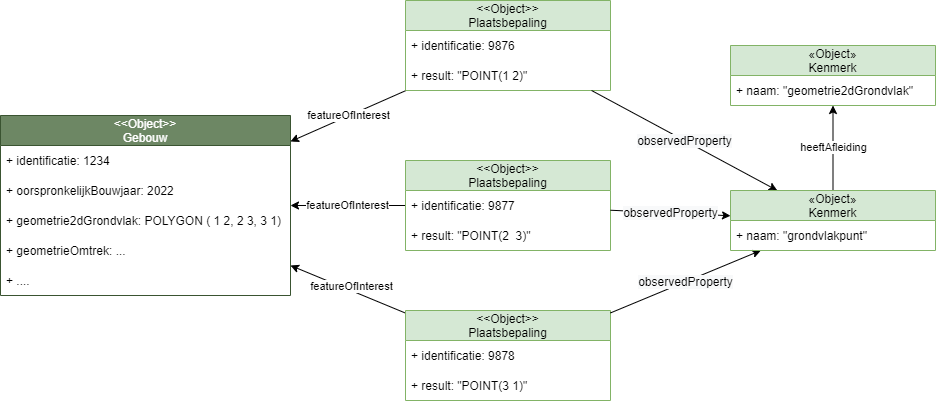

The diagram above was exported from draw.io. Its source (the exported page's mxGraphModel, read from the mxfile embedded in the PNG):
<mxGraphModel dx="-626" dy="-3394" grid="1" gridSize="10" guides="1" tooltips="1" connect="1" arrows="1" fold="1" page="1" pageScale="1" pageWidth="850" pageHeight="1100" math="0" shadow="0">
  <root>
    <mxCell id="0" />
    <mxCell id="1" parent="0" />
    <mxCell id="53" value="&lt;&lt;Object&gt;&gt;&#10;Gebouw" style="swimlane;fontStyle=0;childLayout=stackLayout;horizontal=1;startSize=30;horizontalStack=0;resizeParent=1;resizeParentMax=0;resizeLast=0;collapsible=1;marginBottom=0;fillColor=#6d8764;fontColor=#ffffff;strokeColor=#3A5431;" vertex="1" parent="1">
      <mxGeometry x="2410" y="4600" width="290" height="180" as="geometry" />
    </mxCell>
    <mxCell id="54" value="+ identificatie: 1234" style="text;strokeColor=none;fillColor=none;align=left;verticalAlign=middle;spacingLeft=4;spacingRight=4;overflow=hidden;points=[[0,0.5],[1,0.5]];portConstraint=eastwest;rotatable=0;" vertex="1" parent="53">
      <mxGeometry y="30" width="290" height="30" as="geometry" />
    </mxCell>
    <mxCell id="55" value="+ oorspronkelijkBouwjaar: 2022" style="text;strokeColor=none;fillColor=none;align=left;verticalAlign=middle;spacingLeft=4;spacingRight=4;overflow=hidden;points=[[0,0.5],[1,0.5]];portConstraint=eastwest;rotatable=0;" vertex="1" parent="53">
      <mxGeometry y="60" width="290" height="30" as="geometry" />
    </mxCell>
    <mxCell id="56" value="+ geometrie2dGrondvlak: POLYGON ( 1 2, 2 3, 3 1)" style="text;strokeColor=none;fillColor=none;align=left;verticalAlign=middle;spacingLeft=4;spacingRight=4;overflow=hidden;points=[[0,0.5],[1,0.5]];portConstraint=eastwest;rotatable=0;" vertex="1" parent="53">
      <mxGeometry y="90" width="290" height="30" as="geometry" />
    </mxCell>
    <mxCell id="57" value="+ geometrieOmtrek: ..." style="text;strokeColor=none;fillColor=none;align=left;verticalAlign=middle;spacingLeft=4;spacingRight=4;overflow=hidden;points=[[0,0.5],[1,0.5]];portConstraint=eastwest;rotatable=0;" vertex="1" parent="53">
      <mxGeometry y="120" width="290" height="30" as="geometry" />
    </mxCell>
    <mxCell id="58" value="+ ...." style="text;strokeColor=none;fillColor=none;align=left;verticalAlign=middle;spacingLeft=4;spacingRight=4;overflow=hidden;points=[[0,0.5],[1,0.5]];portConstraint=eastwest;rotatable=0;" vertex="1" parent="53">
      <mxGeometry y="150" width="290" height="30" as="geometry" />
    </mxCell>
    <mxCell id="59" value="featureOfInterest" style="edgeStyle=none;html=1;endArrow=classic;endFill=1;" edge="1" parent="1" source="60" target="53">
      <mxGeometry relative="1" as="geometry" />
    </mxCell>
    <mxCell id="60" value="&lt;&lt;Object&gt;&gt;&#10;Plaatsbepaling" style="swimlane;fontStyle=0;childLayout=stackLayout;horizontal=1;startSize=30;horizontalStack=0;resizeParent=1;resizeParentMax=0;resizeLast=0;collapsible=1;marginBottom=0;fillColor=#d5e8d4;strokeColor=#82b366;" vertex="1" parent="1">
      <mxGeometry x="2815" y="4485" width="205" height="90" as="geometry" />
    </mxCell>
    <mxCell id="61" value="+ identificatie: 9876" style="text;strokeColor=none;fillColor=none;align=left;verticalAlign=middle;spacingLeft=4;spacingRight=4;overflow=hidden;points=[[0,0.5],[1,0.5]];portConstraint=eastwest;rotatable=0;" vertex="1" parent="60">
      <mxGeometry y="30" width="205" height="30" as="geometry" />
    </mxCell>
    <mxCell id="62" value="+ result: &quot;POINT(1 2)&quot;" style="text;strokeColor=none;fillColor=none;align=left;verticalAlign=middle;spacingLeft=4;spacingRight=4;overflow=hidden;points=[[0,0.5],[1,0.5]];portConstraint=eastwest;rotatable=0;" vertex="1" parent="60">
      <mxGeometry y="60" width="205" height="30" as="geometry" />
    </mxCell>
    <mxCell id="63" value="featureOfInterest" style="edgeStyle=none;html=1;endArrow=classic;endFill=1;" edge="1" parent="1" source="64" target="53">
      <mxGeometry relative="1" as="geometry" />
    </mxCell>
    <mxCell id="64" value="&lt;&lt;Object&gt;&gt;&#10;Plaatsbepaling" style="swimlane;fontStyle=0;childLayout=stackLayout;horizontal=1;startSize=30;horizontalStack=0;resizeParent=1;resizeParentMax=0;resizeLast=0;collapsible=1;marginBottom=0;fillColor=#d5e8d4;strokeColor=#82b366;" vertex="1" parent="1">
      <mxGeometry x="2815" y="4645" width="205" height="90" as="geometry" />
    </mxCell>
    <mxCell id="65" value="+ identificatie: 9877" style="text;strokeColor=none;fillColor=none;align=left;verticalAlign=middle;spacingLeft=4;spacingRight=4;overflow=hidden;points=[[0,0.5],[1,0.5]];portConstraint=eastwest;rotatable=0;" vertex="1" parent="64">
      <mxGeometry y="30" width="205" height="30" as="geometry" />
    </mxCell>
    <mxCell id="66" value="+ result: &quot;POINT(2  3)&quot;" style="text;strokeColor=none;fillColor=none;align=left;verticalAlign=middle;spacingLeft=4;spacingRight=4;overflow=hidden;points=[[0,0.5],[1,0.5]];portConstraint=eastwest;rotatable=0;" vertex="1" parent="64">
      <mxGeometry y="60" width="205" height="30" as="geometry" />
    </mxCell>
    <mxCell id="67" style="edgeStyle=none;html=1;endArrow=classic;endFill=1;" edge="1" parent="1" source="69" target="53">
      <mxGeometry relative="1" as="geometry" />
    </mxCell>
    <mxCell id="68" value="featureOfInterest" style="edgeLabel;html=1;align=center;verticalAlign=middle;resizable=0;points=[];" connectable="0" vertex="1" parent="67">
      <mxGeometry x="-0.0372" y="-4" relative="1" as="geometry">
        <mxPoint x="-1" as="offset" />
      </mxGeometry>
    </mxCell>
    <mxCell id="69" value="&lt;&lt;Object&gt;&gt;&#10;Plaatsbepaling" style="swimlane;fontStyle=0;childLayout=stackLayout;horizontal=1;startSize=30;horizontalStack=0;resizeParent=1;resizeParentMax=0;resizeLast=0;collapsible=1;marginBottom=0;fillColor=#d5e8d4;strokeColor=#82b366;" vertex="1" parent="1">
      <mxGeometry x="2815" y="4795" width="205" height="90" as="geometry" />
    </mxCell>
    <mxCell id="70" value="+ identificatie: 9878" style="text;strokeColor=none;fillColor=none;align=left;verticalAlign=middle;spacingLeft=4;spacingRight=4;overflow=hidden;points=[[0,0.5],[1,0.5]];portConstraint=eastwest;rotatable=0;" vertex="1" parent="69">
      <mxGeometry y="30" width="205" height="30" as="geometry" />
    </mxCell>
    <mxCell id="71" value="+ result: &quot;POINT(3 1)&quot;" style="text;strokeColor=none;fillColor=none;align=left;verticalAlign=middle;spacingLeft=4;spacingRight=4;overflow=hidden;points=[[0,0.5],[1,0.5]];portConstraint=eastwest;rotatable=0;" vertex="1" parent="69">
      <mxGeometry y="60" width="205" height="30" as="geometry" />
    </mxCell>
    <mxCell id="72" value="&lt;span style=&quot;color: rgb(0 , 0 , 0) ; font-family: &amp;#34;helvetica&amp;#34; ; font-size: 12px ; font-style: normal ; font-weight: 400 ; letter-spacing: normal ; text-align: left ; text-indent: 0px ; text-transform: none ; word-spacing: 0px ; background-color: rgb(248 , 249 , 250) ; display: inline ; float: none&quot;&gt;observedProperty&lt;/span&gt;" style="rounded=0;orthogonalLoop=1;jettySize=auto;html=1;" edge="1" parent="1" source="60" target="76">
      <mxGeometry relative="1" as="geometry">
        <mxPoint x="3070.89" y="4542.464285714285" as="sourcePoint" />
      </mxGeometry>
    </mxCell>
    <mxCell id="73" value="&lt;span style=&quot;color: rgb(0 , 0 , 0) ; font-family: &amp;#34;helvetica&amp;#34; ; font-size: 12px ; font-style: normal ; font-weight: 400 ; letter-spacing: normal ; text-align: left ; text-indent: 0px ; text-transform: none ; word-spacing: 0px ; background-color: rgb(248 , 249 , 250) ; display: inline ; float: none&quot;&gt;observedProperty&lt;/span&gt;" style="rounded=0;orthogonalLoop=1;jettySize=auto;html=1;" edge="1" parent="1" source="64" target="76">
      <mxGeometry relative="1" as="geometry">
        <mxPoint x="3070.89" y="4650.316880930517" as="sourcePoint" />
        <mxPoint x="3215.89" y="4650.765151515152" as="targetPoint" />
      </mxGeometry>
    </mxCell>
    <mxCell id="74" value="&lt;span style=&quot;color: rgb(0 , 0 , 0) ; font-family: &amp;#34;helvetica&amp;#34; ; font-size: 12px ; font-style: normal ; font-weight: 400 ; letter-spacing: normal ; text-align: left ; text-indent: 0px ; text-transform: none ; word-spacing: 0px ; background-color: rgb(248 , 249 , 250) ; display: inline ; float: none&quot;&gt;observedProperty&lt;/span&gt;" style="rounded=0;orthogonalLoop=1;jettySize=auto;html=1;" edge="1" parent="1" source="69" target="76">
      <mxGeometry relative="1" as="geometry">
        <mxPoint x="3070.0029032258067" y="4755" as="sourcePoint" />
      </mxGeometry>
    </mxCell>
    <mxCell id="75" value="heeftAfleiding" style="edgeStyle=none;rounded=0;orthogonalLoop=1;jettySize=auto;html=1;" edge="1" parent="1" source="76" target="78">
      <mxGeometry relative="1" as="geometry" />
    </mxCell>
    <mxCell id="76" value="«Object»&#10;Kenmerk" style="swimlane;fontStyle=0;childLayout=stackLayout;horizontal=1;startSize=30;horizontalStack=0;resizeParent=1;resizeParentMax=0;resizeLast=0;collapsible=1;marginBottom=0;fillColor=#d5e8d4;strokeColor=#82b366;" vertex="1" parent="1">
      <mxGeometry x="3140" y="4675" width="205" height="60" as="geometry" />
    </mxCell>
    <mxCell id="77" value="+ naam: &quot;grondvlakpunt&quot;" style="text;strokeColor=none;fillColor=none;align=left;verticalAlign=middle;spacingLeft=4;spacingRight=4;overflow=hidden;points=[[0,0.5],[1,0.5]];portConstraint=eastwest;rotatable=0;" vertex="1" parent="76">
      <mxGeometry y="30" width="205" height="30" as="geometry" />
    </mxCell>
    <mxCell id="78" value="«Object»&#10;Kenmerk" style="swimlane;fontStyle=0;childLayout=stackLayout;horizontal=1;startSize=30;horizontalStack=0;resizeParent=1;resizeParentMax=0;resizeLast=0;collapsible=1;marginBottom=0;fillColor=#d5e8d4;strokeColor=#82b366;" vertex="1" parent="1">
      <mxGeometry x="3140" y="4530" width="205" height="60" as="geometry" />
    </mxCell>
    <mxCell id="79" value="+ naam: &quot;geometrie2dGrondvlak&quot;" style="text;strokeColor=none;fillColor=none;align=left;verticalAlign=middle;spacingLeft=4;spacingRight=4;overflow=hidden;points=[[0,0.5],[1,0.5]];portConstraint=eastwest;rotatable=0;" vertex="1" parent="78">
      <mxGeometry y="30" width="205" height="30" as="geometry" />
    </mxCell>
  </root>
</mxGraphModel>